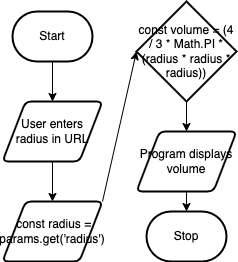

The diagram above was exported from draw.io. Its source (the exported page's mxGraphModel, read from the mxfile embedded in the PNG):
<mxGraphModel dx="692" dy="501" grid="1" gridSize="10" guides="1" tooltips="1" connect="1" arrows="1" fold="1" page="1" pageScale="1" pageWidth="827" pageHeight="1169" math="0" shadow="0">
  <root>
    <mxCell id="0" />
    <mxCell id="1" parent="0" />
    <mxCell id="12" style="edgeStyle=none;html=1;exitX=0.5;exitY=1;exitDx=0;exitDy=0;exitPerimeter=0;" edge="1" parent="1" source="10" target="11">
      <mxGeometry relative="1" as="geometry" />
    </mxCell>
    <mxCell id="10" value="Start" style="strokeWidth=2;html=1;shape=mxgraph.flowchart.terminator;whiteSpace=wrap;" vertex="1" parent="1">
      <mxGeometry x="290" y="70" width="80" height="50" as="geometry" />
    </mxCell>
    <mxCell id="14" style="edgeStyle=none;html=1;exitX=0.5;exitY=1;exitDx=0;exitDy=0;entryX=0.5;entryY=0;entryDx=0;entryDy=0;" edge="1" parent="1" source="11" target="13">
      <mxGeometry relative="1" as="geometry" />
    </mxCell>
    <mxCell id="11" value="User enters radius in URL" style="shape=parallelogram;html=1;strokeWidth=2;perimeter=parallelogramPerimeter;whiteSpace=wrap;rounded=1;arcSize=12;size=0.23;" vertex="1" parent="1">
      <mxGeometry x="280" y="160" width="100" height="60" as="geometry" />
    </mxCell>
    <mxCell id="22" style="edgeStyle=none;html=1;exitX=1;exitY=0;exitDx=0;exitDy=0;entryX=0;entryY=0.5;entryDx=0;entryDy=0;entryPerimeter=0;" edge="1" parent="1" source="13" target="15">
      <mxGeometry relative="1" as="geometry" />
    </mxCell>
    <mxCell id="13" value="&amp;nbsp;const radius = params.get('radius')" style="shape=parallelogram;html=1;strokeWidth=2;perimeter=parallelogramPerimeter;whiteSpace=wrap;rounded=1;arcSize=12;size=0.23;" vertex="1" parent="1">
      <mxGeometry x="280" y="260" width="100" height="60" as="geometry" />
    </mxCell>
    <mxCell id="21" style="edgeStyle=none;html=1;exitX=0.5;exitY=1;exitDx=0;exitDy=0;exitPerimeter=0;entryX=0.5;entryY=0;entryDx=0;entryDy=0;" edge="1" parent="1" source="15" target="19">
      <mxGeometry relative="1" as="geometry" />
    </mxCell>
    <mxCell id="15" value="const volume = (4 / 3 * Math.PI * (radius * radius * radius))" style="strokeWidth=2;html=1;shape=mxgraph.flowchart.decision;whiteSpace=wrap;" vertex="1" parent="1">
      <mxGeometry x="414" y="60" width="100" height="100" as="geometry" />
    </mxCell>
    <mxCell id="24" style="edgeStyle=none;html=1;exitX=0.5;exitY=1;exitDx=0;exitDy=0;entryX=0.5;entryY=0;entryDx=0;entryDy=0;entryPerimeter=0;" edge="1" parent="1" source="19" target="23">
      <mxGeometry relative="1" as="geometry" />
    </mxCell>
    <mxCell id="19" value="Program displays volume" style="shape=parallelogram;html=1;strokeWidth=2;perimeter=parallelogramPerimeter;whiteSpace=wrap;rounded=1;arcSize=12;size=0.23;" vertex="1" parent="1">
      <mxGeometry x="414" y="190" width="100" height="60" as="geometry" />
    </mxCell>
    <mxCell id="23" value="Stop" style="strokeWidth=2;html=1;shape=mxgraph.flowchart.terminator;whiteSpace=wrap;" vertex="1" parent="1">
      <mxGeometry x="424" y="270" width="80" height="50" as="geometry" />
    </mxCell>
  </root>
</mxGraphModel>